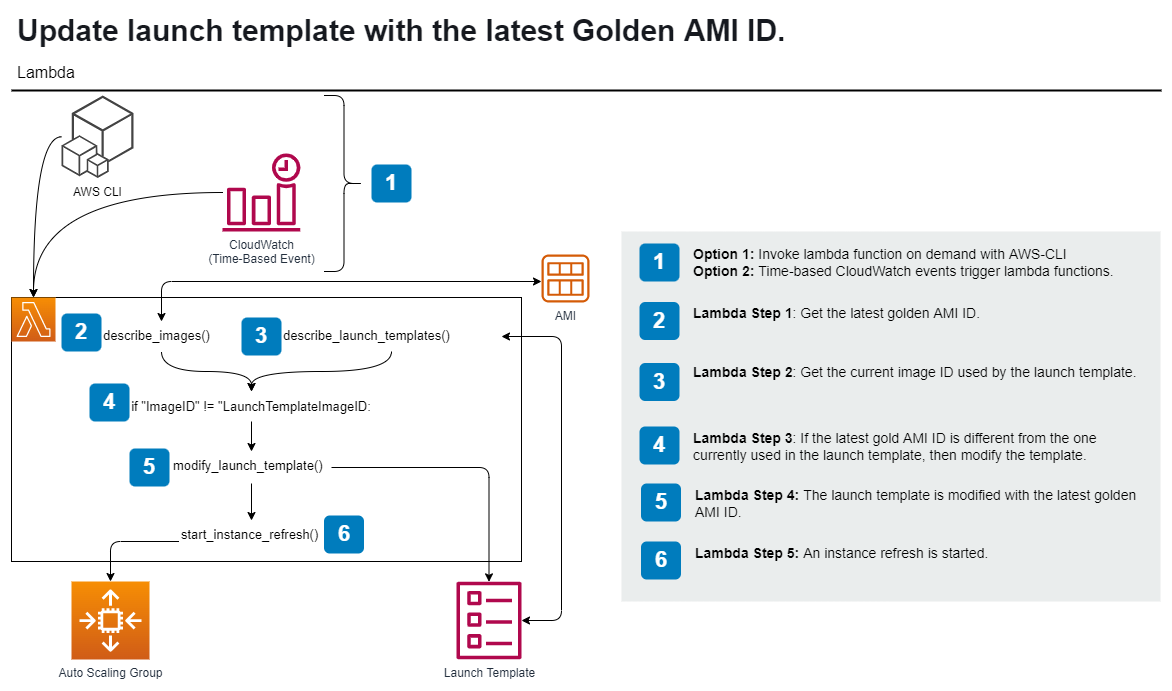

The diagram above was exported from draw.io. Its source (the exported page's mxGraphModel, read from the mxfile embedded in the PNG):
<mxGraphModel dx="2271" dy="3057" grid="1" gridSize="10" guides="1" tooltips="1" connect="1" arrows="1" fold="1" page="1" pageScale="1" pageWidth="850" pageHeight="1100" math="0" shadow="0">
  <root>
    <mxCell id="0" />
    <mxCell id="1" parent="0" />
    <mxCell id="xjh_0glMFfPLWgTf7vUi-14" value="" style="rounded=0;whiteSpace=wrap;html=1;fontSize=13;fillColor=none;" parent="1" vertex="1">
      <mxGeometry x="-770" y="-1854" width="510" height="264" as="geometry" />
    </mxCell>
    <mxCell id="xjh_0glMFfPLWgTf7vUi-1" value="" style="sketch=0;points=[[0,0,0],[0.25,0,0],[0.5,0,0],[0.75,0,0],[1,0,0],[0,1,0],[0.25,1,0],[0.5,1,0],[0.75,1,0],[1,1,0],[0,0.25,0],[0,0.5,0],[0,0.75,0],[1,0.25,0],[1,0.5,0],[1,0.75,0]];outlineConnect=0;fontColor=#232F3E;gradientColor=#F78E04;gradientDirection=north;fillColor=#D05C17;strokeColor=#ffffff;dashed=0;verticalLabelPosition=bottom;verticalAlign=top;align=center;html=1;fontSize=12;fontStyle=0;aspect=fixed;shape=mxgraph.aws4.resourceIcon;resIcon=mxgraph.aws4.lambda;" parent="1" vertex="1">
      <mxGeometry x="-770" y="-1854" width="44" height="44" as="geometry" />
    </mxCell>
    <mxCell id="xjh_0glMFfPLWgTf7vUi-11" style="edgeStyle=orthogonalEdgeStyle;orthogonalLoop=1;jettySize=auto;html=1;fontSize=13;curved=1;" parent="1" source="xjh_0glMFfPLWgTf7vUi-3" target="xjh_0glMFfPLWgTf7vUi-9" edge="1">
      <mxGeometry relative="1" as="geometry" />
    </mxCell>
    <mxCell id="xjh_0glMFfPLWgTf7vUi-24" style="edgeStyle=orthogonalEdgeStyle;rounded=1;orthogonalLoop=1;jettySize=auto;html=1;fontSize=13;startArrow=classic;startFill=1;" parent="1" source="xjh_0glMFfPLWgTf7vUi-3" target="xjh_0glMFfPLWgTf7vUi-17" edge="1">
      <mxGeometry relative="1" as="geometry">
        <Array as="points">
          <mxPoint x="-220" y="-1815" />
          <mxPoint x="-220" y="-1531" />
        </Array>
      </mxGeometry>
    </mxCell>
    <mxCell id="xjh_0glMFfPLWgTf7vUi-3" value="describe_launch_templates()" style="text;whiteSpace=wrap;html=1;fontSize=13;" parent="1" vertex="1">
      <mxGeometry x="-500" y="-1830" width="220" height="30" as="geometry" />
    </mxCell>
    <mxCell id="xjh_0glMFfPLWgTf7vUi-10" style="edgeStyle=orthogonalEdgeStyle;orthogonalLoop=1;jettySize=auto;html=1;fontSize=13;curved=1;" parent="1" source="xjh_0glMFfPLWgTf7vUi-4" target="xjh_0glMFfPLWgTf7vUi-9" edge="1">
      <mxGeometry relative="1" as="geometry" />
    </mxCell>
    <mxCell id="xjh_0glMFfPLWgTf7vUi-23" style="edgeStyle=orthogonalEdgeStyle;orthogonalLoop=1;jettySize=auto;html=1;fontSize=13;rounded=1;startArrow=classic;startFill=1;" parent="1" source="xjh_0glMFfPLWgTf7vUi-4" target="xjh_0glMFfPLWgTf7vUi-20" edge="1">
      <mxGeometry relative="1" as="geometry">
        <Array as="points">
          <mxPoint x="-620" y="-1870" />
        </Array>
      </mxGeometry>
    </mxCell>
    <mxCell id="xjh_0glMFfPLWgTf7vUi-4" value="describe_images()" style="text;whiteSpace=wrap;html=1;fontSize=13;" parent="1" vertex="1">
      <mxGeometry x="-680" y="-1830" width="120" height="30" as="geometry" />
    </mxCell>
    <mxCell id="xjh_0glMFfPLWgTf7vUi-13" style="edgeStyle=orthogonalEdgeStyle;curved=1;orthogonalLoop=1;jettySize=auto;html=1;fontSize=13;" parent="1" source="xjh_0glMFfPLWgTf7vUi-7" target="xjh_0glMFfPLWgTf7vUi-8" edge="1">
      <mxGeometry relative="1" as="geometry" />
    </mxCell>
    <mxCell id="xjh_0glMFfPLWgTf7vUi-25" style="edgeStyle=orthogonalEdgeStyle;rounded=1;orthogonalLoop=1;jettySize=auto;html=1;fontSize=13;" parent="1" source="xjh_0glMFfPLWgTf7vUi-7" target="xjh_0glMFfPLWgTf7vUi-17" edge="1">
      <mxGeometry relative="1" as="geometry" />
    </mxCell>
    <mxCell id="xjh_0glMFfPLWgTf7vUi-7" value="modify_launch_template()" style="text;whiteSpace=wrap;html=1;fontSize=13;" parent="1" vertex="1">
      <mxGeometry x="-610" y="-1700" width="160" height="32" as="geometry" />
    </mxCell>
    <mxCell id="xjh_0glMFfPLWgTf7vUi-28" style="edgeStyle=orthogonalEdgeStyle;rounded=1;orthogonalLoop=1;jettySize=auto;html=1;fontSize=13;" parent="1" source="xjh_0glMFfPLWgTf7vUi-8" target="xjh_0glMFfPLWgTf7vUi-15" edge="1">
      <mxGeometry relative="1" as="geometry">
        <Array as="points">
          <mxPoint x="-671" y="-1610" />
        </Array>
      </mxGeometry>
    </mxCell>
    <mxCell id="xjh_0glMFfPLWgTf7vUi-8" value="start_instance_refresh()" style="text;whiteSpace=wrap;html=1;fontSize=13;" parent="1" vertex="1">
      <mxGeometry x="-602.5" y="-1631" width="145" height="40" as="geometry" />
    </mxCell>
    <mxCell id="xjh_0glMFfPLWgTf7vUi-12" style="edgeStyle=orthogonalEdgeStyle;curved=1;orthogonalLoop=1;jettySize=auto;html=1;fontSize=13;" parent="1" source="xjh_0glMFfPLWgTf7vUi-9" target="xjh_0glMFfPLWgTf7vUi-7" edge="1">
      <mxGeometry relative="1" as="geometry" />
    </mxCell>
    <mxCell id="xjh_0glMFfPLWgTf7vUi-9" value="if &quot;ImageID&quot; != &quot;LaunchTemplateImageID:" style="text;html=1;strokeColor=none;fillColor=none;align=center;verticalAlign=middle;whiteSpace=wrap;rounded=0;fontSize=13;" parent="1" vertex="1">
      <mxGeometry x="-660" y="-1760" width="260" height="30" as="geometry" />
    </mxCell>
    <mxCell id="xjh_0glMFfPLWgTf7vUi-15" value="Auto Scaling Group" style="sketch=0;points=[[0,0,0],[0.25,0,0],[0.5,0,0],[0.75,0,0],[1,0,0],[0,1,0],[0.25,1,0],[0.5,1,0],[0.75,1,0],[1,1,0],[0,0.25,0],[0,0.5,0],[0,0.75,0],[1,0.25,0],[1,0.5,0],[1,0.75,0]];outlineConnect=0;fontColor=#232F3E;gradientColor=#F78E04;gradientDirection=north;fillColor=#D05C17;strokeColor=#ffffff;dashed=0;verticalLabelPosition=bottom;verticalAlign=top;align=center;html=1;fontSize=12;fontStyle=0;aspect=fixed;shape=mxgraph.aws4.resourceIcon;resIcon=mxgraph.aws4.auto_scaling2;" parent="1" vertex="1">
      <mxGeometry x="-710" y="-1570" width="78" height="78" as="geometry" />
    </mxCell>
    <mxCell id="xjh_0glMFfPLWgTf7vUi-17" value="Launch Template" style="sketch=0;outlineConnect=0;fontColor=#232F3E;gradientColor=none;fillColor=#B0084D;strokeColor=none;dashed=0;verticalLabelPosition=bottom;verticalAlign=top;align=center;html=1;fontSize=12;fontStyle=0;aspect=fixed;pointerEvents=1;shape=mxgraph.aws4.template;" parent="1" vertex="1">
      <mxGeometry x="-325" y="-1570" width="65" height="78" as="geometry" />
    </mxCell>
    <mxCell id="xjh_0glMFfPLWgTf7vUi-20" value="AMI" style="sketch=0;outlineConnect=0;fontColor=#232F3E;gradientColor=none;fillColor=#D45B07;strokeColor=none;dashed=0;verticalLabelPosition=bottom;verticalAlign=top;align=center;html=1;fontSize=12;fontStyle=0;aspect=fixed;pointerEvents=1;shape=mxgraph.aws4.ami;" parent="1" vertex="1">
      <mxGeometry x="-240" y="-1897" width="48" height="48" as="geometry" />
    </mxCell>
    <mxCell id="bN9XzeCGzkCokEgGnqOc-1" value="" style="rounded=0;whiteSpace=wrap;html=1;fillColor=#EAEDED;fontSize=22;fontColor=#FFFFFF;strokeColor=none;labelBackgroundColor=none;" parent="1" vertex="1">
      <mxGeometry x="-160" y="-1920" width="539" height="370" as="geometry" />
    </mxCell>
    <mxCell id="bN9XzeCGzkCokEgGnqOc-2" value="1" style="rounded=1;whiteSpace=wrap;html=1;fillColor=#007CBD;strokeColor=none;fontColor=#FFFFFF;fontStyle=1;fontSize=22;labelBackgroundColor=none;" parent="1" vertex="1">
      <mxGeometry x="-142" y="-1908" width="40" height="38" as="geometry" />
    </mxCell>
    <mxCell id="bN9XzeCGzkCokEgGnqOc-3" value="2" style="rounded=1;whiteSpace=wrap;html=1;fillColor=#007CBD;strokeColor=none;fontColor=#FFFFFF;fontStyle=1;fontSize=22;labelBackgroundColor=none;" parent="1" vertex="1">
      <mxGeometry x="-142" y="-1849.5" width="40" height="38" as="geometry" />
    </mxCell>
    <mxCell id="bN9XzeCGzkCokEgGnqOc-4" value="3" style="rounded=1;whiteSpace=wrap;html=1;fillColor=#007CBD;strokeColor=none;fontColor=#FFFFFF;fontStyle=1;fontSize=22;labelBackgroundColor=none;" parent="1" vertex="1">
      <mxGeometry x="-142" y="-1788.5" width="40" height="38" as="geometry" />
    </mxCell>
    <mxCell id="bN9XzeCGzkCokEgGnqOc-5" value="4" style="rounded=1;whiteSpace=wrap;html=1;fillColor=#007CBD;strokeColor=none;fontColor=#FFFFFF;fontStyle=1;fontSize=22;labelBackgroundColor=none;" parent="1" vertex="1">
      <mxGeometry x="-142" y="-1725" width="40" height="38" as="geometry" />
    </mxCell>
    <mxCell id="bN9XzeCGzkCokEgGnqOc-6" value="&lt;b&gt;Option 1: &lt;/b&gt;Invoke lambda function on demand with AWS-CLI&lt;br&gt;&lt;b&gt;Option 2:&lt;/b&gt; Time-based CloudWatch events trigger lambda functions." style="text;html=1;align=left;verticalAlign=top;spacingTop=-4;fontSize=14;labelBackgroundColor=none;whiteSpace=wrap;" parent="1" vertex="1">
      <mxGeometry x="-90.5" y="-1908.5" width="449" height="38.5" as="geometry" />
    </mxCell>
    <mxCell id="bN9XzeCGzkCokEgGnqOc-7" value="&lt;b&gt;Lambda Step 1&lt;/b&gt;: Get the latest golden AMI ID." style="text;html=1;align=left;verticalAlign=top;spacingTop=-4;fontSize=14;labelBackgroundColor=none;whiteSpace=wrap;" parent="1" vertex="1">
      <mxGeometry x="-90" y="-1849" width="450" height="41" as="geometry" />
    </mxCell>
    <mxCell id="bN9XzeCGzkCokEgGnqOc-8" value="&lt;b&gt;Lambda Step 2&lt;/b&gt;: Get the current image ID used by the launch template." style="text;html=1;align=left;verticalAlign=top;spacingTop=-4;fontSize=14;labelBackgroundColor=none;whiteSpace=wrap;" parent="1" vertex="1">
      <mxGeometry x="-90" y="-1790" width="451.5" height="38" as="geometry" />
    </mxCell>
    <mxCell id="bN9XzeCGzkCokEgGnqOc-9" value="&lt;b&gt;Lambda Step 3&lt;/b&gt;: If the latest gold AMI ID is different from the one currently used in the launch template, then modify the template." style="text;html=1;align=left;verticalAlign=top;spacingTop=-4;fontSize=14;labelBackgroundColor=none;whiteSpace=wrap;" parent="1" vertex="1">
      <mxGeometry x="-90" y="-1724.5" width="450" height="47.5" as="geometry" />
    </mxCell>
    <mxCell id="bN9XzeCGzkCokEgGnqOc-10" value="5" style="rounded=1;whiteSpace=wrap;html=1;fillColor=#007CBD;strokeColor=none;fontColor=#FFFFFF;fontStyle=1;fontSize=22;labelBackgroundColor=none;" parent="1" vertex="1">
      <mxGeometry x="-140.5" y="-1668" width="40" height="38" as="geometry" />
    </mxCell>
    <mxCell id="bN9XzeCGzkCokEgGnqOc-11" value="&lt;b&gt;Lambda Step 4:&amp;nbsp;&lt;/b&gt;The launch template is modified with the latest golden AMI ID." style="text;html=1;align=left;verticalAlign=top;spacingTop=-4;fontSize=14;labelBackgroundColor=none;whiteSpace=wrap;" parent="1" vertex="1">
      <mxGeometry x="-88.5" y="-1667.5" width="450" height="47.5" as="geometry" />
    </mxCell>
    <mxCell id="bN9XzeCGzkCokEgGnqOc-13" value="2" style="rounded=1;whiteSpace=wrap;html=1;fillColor=#007CBD;strokeColor=none;fontColor=#FFFFFF;fontStyle=1;fontSize=22;labelBackgroundColor=none;" parent="1" vertex="1">
      <mxGeometry x="-720" y="-1838" width="40" height="38" as="geometry" />
    </mxCell>
    <mxCell id="bN9XzeCGzkCokEgGnqOc-14" value="3" style="rounded=1;whiteSpace=wrap;html=1;fillColor=#007CBD;strokeColor=none;fontColor=#FFFFFF;fontStyle=1;fontSize=22;labelBackgroundColor=none;" parent="1" vertex="1">
      <mxGeometry x="-540" y="-1834" width="40" height="38" as="geometry" />
    </mxCell>
    <mxCell id="bN9XzeCGzkCokEgGnqOc-15" value="4" style="rounded=1;whiteSpace=wrap;html=1;fillColor=#007CBD;strokeColor=none;fontColor=#FFFFFF;fontStyle=1;fontSize=22;labelBackgroundColor=none;" parent="1" vertex="1">
      <mxGeometry x="-692" y="-1768" width="40" height="38" as="geometry" />
    </mxCell>
    <mxCell id="bN9XzeCGzkCokEgGnqOc-16" value="5" style="rounded=1;whiteSpace=wrap;html=1;fillColor=#007CBD;strokeColor=none;fontColor=#FFFFFF;fontStyle=1;fontSize=22;labelBackgroundColor=none;" parent="1" vertex="1">
      <mxGeometry x="-652" y="-1703" width="40" height="38" as="geometry" />
    </mxCell>
    <mxCell id="bN9XzeCGzkCokEgGnqOc-17" value="6" style="rounded=1;whiteSpace=wrap;html=1;fillColor=#007CBD;strokeColor=none;fontColor=#FFFFFF;fontStyle=1;fontSize=22;labelBackgroundColor=none;" parent="1" vertex="1">
      <mxGeometry x="-457.5" y="-1636" width="40" height="38" as="geometry" />
    </mxCell>
    <mxCell id="bN9XzeCGzkCokEgGnqOc-20" style="edgeStyle=orthogonalEdgeStyle;orthogonalLoop=1;jettySize=auto;html=1;fontSize=13;startArrow=none;startFill=0;curved=1;" parent="1" source="bN9XzeCGzkCokEgGnqOc-18" target="xjh_0glMFfPLWgTf7vUi-1" edge="1">
      <mxGeometry relative="1" as="geometry" />
    </mxCell>
    <mxCell id="bN9XzeCGzkCokEgGnqOc-18" value="CloudWatch&lt;br&gt;(Time-Based Event)" style="sketch=0;outlineConnect=0;fontColor=#232F3E;gradientColor=none;fillColor=#B0084D;strokeColor=none;dashed=0;verticalLabelPosition=bottom;verticalAlign=top;align=center;html=1;fontSize=12;fontStyle=0;aspect=fixed;pointerEvents=1;shape=mxgraph.aws4.event_time_based;" parent="1" vertex="1">
      <mxGeometry x="-559" y="-1998" width="78" height="78" as="geometry" />
    </mxCell>
    <mxCell id="bN9XzeCGzkCokEgGnqOc-21" value="1" style="rounded=1;whiteSpace=wrap;html=1;fillColor=#007CBD;strokeColor=none;fontColor=#FFFFFF;fontStyle=1;fontSize=22;labelBackgroundColor=none;" parent="1" vertex="1">
      <mxGeometry x="-410" y="-1987" width="40" height="38" as="geometry" />
    </mxCell>
    <mxCell id="bN9XzeCGzkCokEgGnqOc-22" value="6" style="rounded=1;whiteSpace=wrap;html=1;fillColor=#007CBD;strokeColor=none;fontColor=#FFFFFF;fontStyle=1;fontSize=22;labelBackgroundColor=none;" parent="1" vertex="1">
      <mxGeometry x="-140.5" y="-1610" width="40" height="38" as="geometry" />
    </mxCell>
    <mxCell id="bN9XzeCGzkCokEgGnqOc-23" value="&lt;b&gt;Lambda Step 5:&amp;nbsp;&lt;/b&gt;An instance refresh is started." style="text;html=1;align=left;verticalAlign=top;spacingTop=-4;fontSize=14;labelBackgroundColor=none;whiteSpace=wrap;" parent="1" vertex="1">
      <mxGeometry x="-88.5" y="-1609.5" width="450" height="47.5" as="geometry" />
    </mxCell>
    <mxCell id="GhNSyVgfdL8n1XCJSEO_-1" value="&lt;font color=&quot;#16191f&quot;&gt;Update launch template with the latest Golden AMI ID.&lt;/font&gt;" style="text;html=1;resizable=0;points=[];autosize=1;align=left;verticalAlign=top;spacingTop=-4;fontSize=30;fontStyle=1" parent="1" vertex="1">
      <mxGeometry x="-766" y="-2141" width="790" height="40" as="geometry" />
    </mxCell>
    <mxCell id="GhNSyVgfdL8n1XCJSEO_-2" value="Lambda" style="text;html=1;resizable=0;points=[];autosize=1;align=left;verticalAlign=top;spacingTop=-4;fontSize=16" parent="1" vertex="1">
      <mxGeometry x="-766" y="-2091" width="80" height="30" as="geometry" />
    </mxCell>
    <mxCell id="GhNSyVgfdL8n1XCJSEO_-3" value="" style="line;strokeWidth=2;html=1;fontSize=14;" parent="1" vertex="1">
      <mxGeometry x="-770" y="-2066" width="1150" height="10" as="geometry" />
    </mxCell>
    <mxCell id="rdbPFiYv1Z-vXiPpYw5T-4" style="edgeStyle=orthogonalEdgeStyle;orthogonalLoop=1;jettySize=auto;html=1;curved=1;" edge="1" parent="1" source="rdbPFiYv1Z-vXiPpYw5T-3" target="xjh_0glMFfPLWgTf7vUi-1">
      <mxGeometry relative="1" as="geometry" />
    </mxCell>
    <mxCell id="rdbPFiYv1Z-vXiPpYw5T-3" value="AWS CLI" style="outlineConnect=0;dashed=0;verticalLabelPosition=bottom;verticalAlign=top;align=center;html=1;shape=mxgraph.aws3.cli;fillColor=#444444;gradientColor=none;" vertex="1" parent="1">
      <mxGeometry x="-720" y="-2056" width="72" height="82.5" as="geometry" />
    </mxCell>
    <mxCell id="rdbPFiYv1Z-vXiPpYw5T-6" value="" style="shape=curlyBracket;whiteSpace=wrap;html=1;rounded=1;flipH=1;" vertex="1" parent="1">
      <mxGeometry x="-457.5" y="-2056" width="40" height="176" as="geometry" />
    </mxCell>
  </root>
</mxGraphModel>